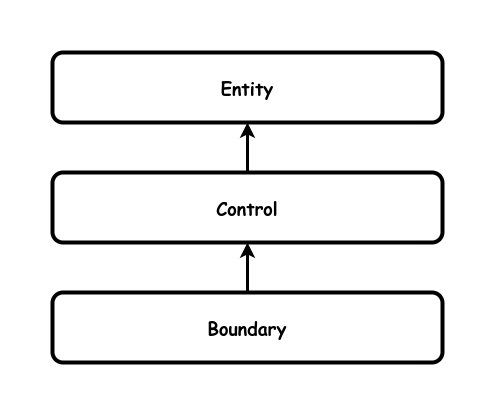

The diagram above was exported from draw.io. Its source (the exported page's mxGraphModel, read from the mxfile embedded in the PNG):
<mxGraphModel dx="1434" dy="711" grid="1" gridSize="10" guides="1" tooltips="1" connect="1" arrows="1" fold="1" page="1" pageScale="1" pageWidth="850" pageHeight="1100" math="0" shadow="0">
  <root>
    <mxCell id="0" />
    <mxCell id="1" parent="0" />
    <mxCell id="T71IEPPHdY1XvUPOz73--2" value="&lt;b style=&quot;font-size: 18px;&quot;&gt;Entity&lt;br&gt;&lt;/b&gt;" style="rounded=1;whiteSpace=wrap;html=1;strokeWidth=4;fontFamily=Comic Sans MS;fontSize=18;" vertex="1" parent="1">
      <mxGeometry x="360" y="260" width="390" height="70" as="geometry" />
    </mxCell>
    <mxCell id="T71IEPPHdY1XvUPOz73--3" value="&lt;b style=&quot;font-size: 18px;&quot;&gt;Control&lt;br&gt;&lt;/b&gt;" style="rounded=1;whiteSpace=wrap;html=1;strokeWidth=4;fontFamily=Comic Sans MS;fontSize=18;" vertex="1" parent="1">
      <mxGeometry x="360" y="380" width="390" height="70" as="geometry" />
    </mxCell>
    <mxCell id="T71IEPPHdY1XvUPOz73--4" value="&lt;b style=&quot;font-size: 18px;&quot;&gt;Boundary&lt;br&gt;&lt;/b&gt;" style="rounded=1;whiteSpace=wrap;html=1;strokeWidth=4;fontFamily=Comic Sans MS;fontSize=18;" vertex="1" parent="1">
      <mxGeometry x="360" y="500" width="390" height="70" as="geometry" />
    </mxCell>
    <mxCell id="T71IEPPHdY1XvUPOz73--5" value="" style="endArrow=none;startArrow=classic;html=1;rounded=0;strokeWidth=3;endFill=0;" edge="1" parent="1" source="T71IEPPHdY1XvUPOz73--2" target="T71IEPPHdY1XvUPOz73--3">
      <mxGeometry width="50" height="50" relative="1" as="geometry">
        <mxPoint x="615" y="435" as="sourcePoint" />
        <mxPoint x="565" y="435" as="targetPoint" />
      </mxGeometry>
    </mxCell>
    <mxCell id="T71IEPPHdY1XvUPOz73--6" value="" style="endArrow=none;startArrow=classic;html=1;rounded=0;strokeWidth=3;endFill=0;" edge="1" parent="1" source="T71IEPPHdY1XvUPOz73--3" target="T71IEPPHdY1XvUPOz73--4">
      <mxGeometry width="50" height="50" relative="1" as="geometry">
        <mxPoint x="590" y="340" as="sourcePoint" />
        <mxPoint x="590" y="390" as="targetPoint" />
      </mxGeometry>
    </mxCell>
  </root>
</mxGraphModel>